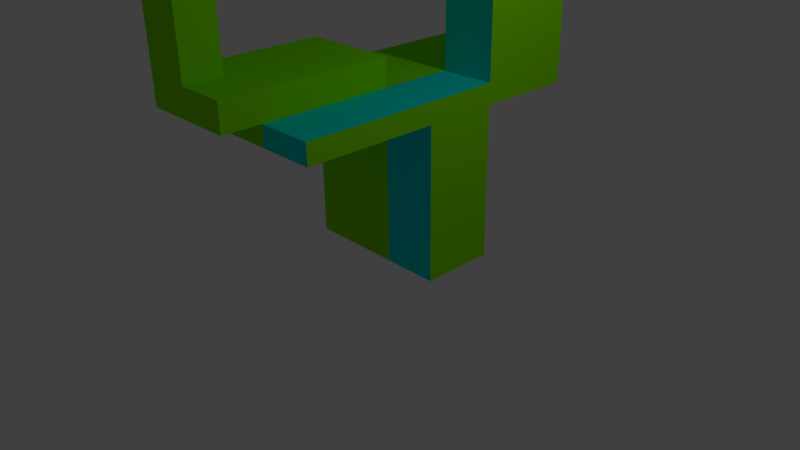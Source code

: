 # Source: tower2.blend  (saved by Blender 2.73.0; exported with 4.5.12 LTS)
import bpy
from mathutils import Matrix  # noqa: F401  (used for matrix-valued properties, if any)

bpy.ops.wm.read_factory_settings(use_empty=True)
scene = bpy.context.scene
scene.name = 'Scene'

# ---- collections
col_collection_1 = bpy.data.collections.new('Collection 1'); scene.collection.children.link(col_collection_1)

# ---- materials (node trees are filled in below, after node groups)
mat_material1232 = bpy.data.materials.new('Material1232')
mat_material1232.alpha_threshold = 0.0
mat_material1232.use_transparent_shadow = False
mat_material1232.diffuse_color = (0.238, 0.8, 0.0, 1.0)
mat_material1232.roughness = 0.5
mat_material1232.line_color = (0.0, 0.0, 0.0, 1.0)
mat_material123333 = bpy.data.materials.new('Material123333')
mat_material123333.alpha_threshold = 0.0
mat_material123333.use_transparent_shadow = False
mat_material123333.diffuse_color = (0.0, 0.7508, 0.8, 1.0)
mat_material123333.roughness = 0.5

# ---- material node trees

# ---- world
world_world = bpy.data.worlds.new('World'); scene.world = world_world
world_world.color = (0.05088, 0.05088, 0.05088)
world_world.use_sun_shadow = False
world_world.sun_shadow_jitter_overblur = 0.0
world_world.cycles.sampling_method = 'MANUAL'
world_world.cycles.sample_map_resolution = 256

# ---- cameras
cam_camera = bpy.data.cameras.new('Camera')
cam_camera.clip_end = 100.0
cam_camera.lens = 35.0
cam_camera.sensor_width = 32.0
cam_camera.sensor_height = 18.0
cam_camera.ortho_scale = 7.314
cam_camera.dof.focus_distance = 0.0
cam_camera.dof.aperture_fstop = 128.0

# ---- lights
light_lamp = bpy.data.lights.new('Lamp', 'POINT')
light_lamp.transmission_factor = 0.0
light_lamp.cutoff_distance = 30.0
light_lamp.energy = 100.0
light_lamp.shadow_buffer_clip_start = 1.001
light_lamp.shadow_soft_size = 0.1
light_lamp.shadow_maximum_resolution = 0.006
light_lamp.use_absolute_resolution = True
light_lamp.cycles.use_multiple_importance_sampling = False

# ---- meshes
me_cube = bpy.data.meshes.new('Cube')
me_cube.from_pydata([(1.0, 1.0, 0.0), (1.0, 0.02823, 0.0), (-1.0, 0.02823, 0.0), (-1.0, 1.0, 0.0), (1.0, 1.0, 2.0), (1.0, 0.02823, 2.0), (-1.0, 0.02823, 2.0), (-1.0, 1.0, 2.0), (1.0, 1.0, 2.271), (1.0, 0.02823, 2.271), (-1.0, 0.02823, 2.271), (-1.0, 1.0, 2.271), (1.0, -1.707, 2.0), (-1.0, -1.707, 2.0), (1.0, -1.707, 2.271), (-1.0, -1.707, 2.271), (1.0, 2.295, 2.0), (-1.0, 2.295, 2.0), (1.0, 2.295, 2.271), (-1.0, 2.295, 2.271), (0.269, 1.0, 0.0), (0.269, 0.02823, 0.0), (0.269, 1.0, 2.0), (0.269, 0.02823, 2.0), (0.269, 1.0, 2.271), (0.269, 0.02823, 2.271), (0.269, -1.707, 2.0), (0.269, -1.707, 2.271), (0.269, 2.295, 2.0), (0.269, 2.295, 2.271), (1.0, 1.0, 4.199), (1.0, 2.295, 4.199), (0.269, 1.0, 4.199), (0.269, 2.295, 4.199), (-1.0, 0.02823, 2.641), (-1.0, -1.707, 2.641), (0.269, 0.02823, 2.641), (0.269, -1.707, 2.641), (-1.0, -2.208, 2.271), (0.269, -2.208, 2.271), (-1.0, -2.208, 2.641), (0.269, -2.208, 2.641), (-0.3811, 1.0, 0.0), (-0.3811, 0.02823, 0.0), (-0.3811, 1.0, 2.0), (-0.3811, 0.02823, 2.0), (-0.3811, 1.0, 2.271), (-0.3811, 0.02823, 2.271), (-0.3811, -1.707, 2.0), (-0.3811, -1.707, 2.271), (-0.3811, 2.295, 2.0), (-0.3811, 2.295, 2.271), (-0.3811, 0.02823, 2.641), (-0.3811, -1.707, 2.641), (-0.3811, -2.208, 2.271), (-0.3811, -2.208, 2.641), (-1.0, -1.707, 4.658), (-1.0, -2.208, 4.658), (-0.3811, -1.707, 4.658), (-0.3811, -2.208, 4.658), (1.0, 1.0, 4.625), (1.0, 2.295, 4.625), (0.269, 1.0, 4.625), (0.269, 2.295, 4.625), (1.0, 3.02, 4.199), (0.269, 3.02, 4.199), (1.0, 3.02, 4.625), (0.269, 3.02, 4.625), (1.0, 2.295, 8.044), (0.269, 2.295, 8.044), (1.0, 3.02, 8.044), (0.269, 3.02, 8.044), (-1.0, -1.707, 8.482), (-1.0, -2.208, 8.482), (-0.3811, -1.707, 8.482), (-0.3811, -1.896, 8.482), (-0.3811, -2.208, 7.982), (-0.3811, -1.707, 7.982), (-1.0, -1.707, 7.982), (-1.0, -2.208, 7.982), (-1.0, -4.739, 8.482), (-0.3811, -4.739, 8.482), (-0.3811, -4.739, 7.982), (-1.0, -4.739, 7.982), (4.837, -2.208, 9.677), (4.837, -2.208, 7.982), (2.943, -4.012, 8.482), (2.943, -4.012, 7.982), (-0.3811, -0.6427, 9.003), (-0.3811, -4.739, 9.003), (4.837, -2.208, 10.2), (2.943, -4.012, 9.003), (0.6187, -1.896, 8.482), (0.6187, -4.739, 8.482), (0.6187, -4.739, 7.982), (0.6187, -2.208, 7.982), (0.6187, -0.6427, 9.003), (0.6187, -4.739, 9.003), (-0.3811, 0.05724, 8.482), (-0.3811, 0.05724, 9.003), (0.6187, 0.05724, 8.482), (0.6187, 0.05724, 9.003), (1.981, 2.621, 10.25), (0.5874, 1.312, 10.21), (0.6816, 4.003, 10.25), (-0.7116, 2.694, 10.2), (2.226, 4.072, 11.4), (2.03, 1.017, 11.32), (-0.8047, 4.266, 11.39), (-0.9999, 1.211, 11.32), (-0.1423, -0.1118, 11.28), (0.3798, -0.1118, 11.28), (-0.1423, 0.9083, 11.28), (0.3798, 0.9083, 11.28), (-0.3811, 0.05724, 11.1), (-0.3811, -0.6427, 11.1), (0.6187, -0.6427, 11.1), (0.6187, 0.05724, 11.1), (1.514, 11.15, 13.25), (9.148, 1.623, 12.96), (-7.937, 3.578, 13.22), (-0.3024, -5.949, 12.93), (0.1188, 0.3983, 17.57)], [], [(42, 43, 2, 3), (7, 6, 10, 11), (0, 4, 5, 1), (43, 45, 6, 2), (2, 6, 7, 3), (44, 42, 3, 7), (46, 11, 10, 47), (5, 9, 14, 12), (8, 4, 16, 18), (5, 4, 8, 9), (26, 12, 14, 27), (10, 6, 13, 15), (27, 25, 36, 37), (23, 5, 12, 26), (50, 17, 19, 51), (7, 11, 19, 17), (29, 24, 32, 33), (44, 7, 17, 50), (4, 22, 28, 16), (46, 24, 29, 51), (16, 28, 29, 18), (45, 23, 26, 48), (9, 25, 27, 14), (48, 26, 27, 49), (8, 24, 25, 9), (4, 0, 20, 22), (1, 5, 23, 21), (0, 1, 21, 20), (33, 32, 62, 63), (18, 29, 33, 31), (24, 8, 30, 32), (8, 18, 31, 30), (52, 34, 35, 53), (10, 15, 35, 34), (35, 15, 38, 40), (47, 10, 34, 52), (54, 39, 41, 55), (27, 37, 41, 39), (55, 53, 58, 59), (49, 27, 39, 54), (15, 49, 54, 38), (37, 53, 55, 41), (38, 54, 55, 40), (25, 47, 52, 36), (36, 52, 53, 37), (13, 48, 49, 15), (6, 45, 48, 13), (11, 46, 51, 19), (22, 44, 50, 28), (28, 50, 51, 29), (24, 46, 47, 25), (22, 20, 42, 44), (21, 23, 45, 43), (20, 21, 43, 42), (76, 77, 74, 75), (35, 40, 57, 56), (40, 55, 59, 57), (53, 35, 56, 58), (62, 60, 61, 63), (61, 31, 64, 66), (32, 30, 60, 62), (30, 31, 61, 60), (64, 65, 67, 66), (33, 63, 67, 65), (67, 63, 69, 71), (31, 33, 65, 64), (71, 69, 103, 105), (61, 66, 70, 68), (66, 67, 71, 70), (63, 61, 68, 69), (74, 72, 73, 75), (78, 79, 73, 72), (79, 76, 82, 83), (77, 78, 72, 74), (58, 56, 78, 77), (57, 59, 76, 79), (56, 57, 79, 78), (59, 58, 77, 76), (83, 82, 81, 80), (93, 86, 91, 97), (73, 79, 83, 80), (75, 73, 80, 81), (85, 84, 86, 87), (94, 95, 85, 87), (93, 94, 87, 86), (95, 92, 84, 85), (96, 97, 91, 90), (96, 92, 100, 101), (86, 84, 90, 91), (75, 81, 89, 88), (84, 92, 96, 90), (88, 89, 97, 96), (76, 75, 92, 95), (81, 82, 94, 93), (82, 76, 95, 94), (81, 93, 97, 89), (100, 98, 99, 101), (75, 88, 99, 98), (114, 115, 110, 112), (92, 75, 98, 100), (105, 103, 107, 109), (68, 70, 104, 102), (70, 71, 105, 104), (69, 68, 102, 103), (109, 107, 119, 121), (102, 104, 108, 106), (104, 105, 109, 108), (103, 102, 106, 107), (116, 117, 113, 111), (117, 114, 112, 113), (115, 116, 111, 110), (88, 96, 116, 115), (101, 99, 114, 117), (96, 101, 117, 116), (99, 88, 115, 114), (119, 118, 120, 121), (106, 108, 120, 118), (108, 109, 121, 120), (107, 106, 118, 119), (112, 110, 122), (111, 113, 122), (113, 112, 122), (110, 111, 122)])
me_cube.polygons.foreach_set('material_index', [0, 0, 0, 0, 0, 0, 0, 0, 0, 0, 1, 0, 0, 1, 0, 0, 0, 0, 1, 0, 1, 0, 1, 0, 1, 1, 1, 1, 0, 1, 1, 0, 0, 0, 0, 0, 0, 0, 0, 0, 0, 0, 0, 0, 0, 0, 0, 0, 0, 0, 0, 0, 0, 0, 0, 0, 0, 0, 1, 0, 1, 0, 1, 0, 0, 1, 0, 0, 1, 1, 0, 0, 0, 0, 0, 0, 0, 0, 0, 0, 0, 0, 0, 0, 0, 0, 0, 0, 0, 0, 0, 0, 0, 0, 0, 0, 0, 0, 0, 0, 0, 0, 1, 1, 0, 0, 1, 1, 0, 0, 0, 0, 0, 0, 0, 1, 0, 1, 1, 0, 0, 0, 0])
me_cube.materials.append(mat_material1232)
me_cube.materials.append(mat_material123333)
me_cube.use_remesh_preserve_volume = False
me_cube.use_remesh_preserve_attributes = False
me_cube.use_mirror_vertex_groups = False
me_cube.update()

# ---- objects
ob_cube = bpy.data.objects.new('Cube', me_cube)
ob_lamp = bpy.data.objects.new('Lamp', light_lamp)
ob_camera = bpy.data.objects.new('Camera', cam_camera)

# ---- transforms, parenting, visibility, modifiers, constraints
ob_cube.location = (0.0, 0.0, 0.0)
ob_cube.lock_rotations_4d = False
ob_cube.empty_display_type = 'ARROWS'
ob_cube.lineart.crease_threshold = 0.0
ob_lamp.location = (4.076, 1.005, 5.904)
ob_lamp.rotation_euler = (0.6503, 0.05522, 1.866)
ob_lamp.lock_rotations_4d = False
ob_lamp.empty_display_type = 'ARROWS'
ob_lamp.color = (0.0, 0.0, 0.0, 0.0)
ob_lamp.lineart.crease_threshold = 0.0
ob_camera.location = (7.481, -6.508, 5.344)
ob_camera.rotation_euler = (1.109, 0.01082, 0.8149)
ob_camera.lock_rotations_4d = False
ob_camera.empty_display_type = 'ARROWS'
ob_camera.color = (0.0, 0.0, 0.0, 0.0)
ob_camera.display_type = 'WIRE'
ob_camera.lineart.crease_threshold = 0.0

# ---- collection membership
col_collection_1.objects.link(ob_cube)
col_collection_1.objects.link(ob_lamp)
col_collection_1.objects.link(ob_camera)

# ---- scene / render settings (as saved in the file)
scene.camera = ob_camera
scene.frame_start = 1; scene.frame_end = 250; scene.frame_set(1)
scene.render.engine = 'BLENDER_EEVEE_NEXT'
scene.render.resolution_percentage = 50
scene.render.dither_intensity = 0.0
scene.cycles.use_denoising = False
scene.cycles.samples = 10
scene.cycles.sampling_pattern = 'TABULATED_SOBOL'
scene.cycles.light_sampling_threshold = 0.0
scene.cycles.use_adaptive_sampling = False
scene.cycles.use_light_tree = False
scene.cycles.blur_glossy = 0.0
scene.cycles.pixel_filter_type = 'GAUSSIAN'
scene.cycles.sample_clamp_indirect = 0.0
scene.view_settings.view_transform = 'Standard'
bpy.context.view_layer.update()
